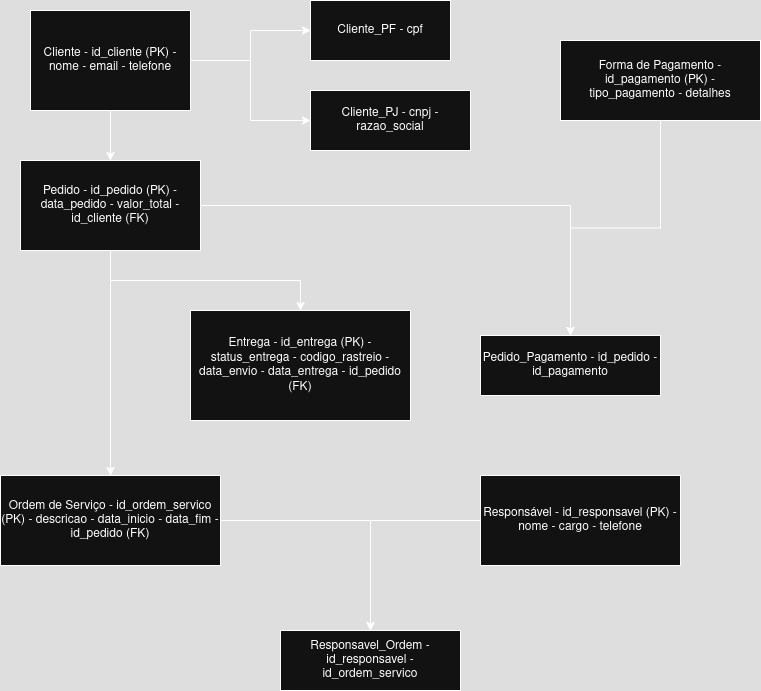

The diagram above was exported from draw.io. Its source (the exported page's mxGraphModel, read from the mxfile embedded in the PNG):
<mxGraphModel dx="874" dy="482" grid="1" gridSize="10" guides="1" tooltips="1" connect="1" arrows="1" fold="1" page="1" pageScale="1" pageWidth="827" pageHeight="1169" math="0" shadow="0">
  <root>
    <mxCell id="0" />
    <mxCell id="1" parent="0" />
    <mxCell id="cliente" value="Cliente - id_cliente (PK) - nome - email - telefone" style="shape=rectangle;whiteSpace=wrap;html=1;" parent="1" vertex="1">
      <mxGeometry x="40" y="30" width="160" height="100" as="geometry" />
    </mxCell>
    <mxCell id="cliente_pf" value="Cliente_PF - cpf" style="shape=rectangle;whiteSpace=wrap;html=1;" parent="1" vertex="1">
      <mxGeometry x="320" y="20" width="140" height="60" as="geometry" />
    </mxCell>
    <mxCell id="cliente_pj" value="Cliente_PJ - cnpj - razao_social" style="shape=rectangle;whiteSpace=wrap;html=1;" parent="1" vertex="1">
      <mxGeometry x="320" y="110" width="160" height="60" as="geometry" />
    </mxCell>
    <mxCell id="pedido" value="Pedido - id_pedido (PK) - data_pedido - valor_total - id_cliente (FK)" style="shape=rectangle;whiteSpace=wrap;html=1;" parent="1" vertex="1">
      <mxGeometry x="30" y="180" width="180" height="90" as="geometry" />
    </mxCell>
    <mxCell id="pagamento" value="Forma de Pagamento - id_pagamento (PK) - tipo_pagamento - detalhes" style="shape=rectangle;whiteSpace=wrap;html=1;" parent="1" vertex="1">
      <mxGeometry x="570" y="60" width="200" height="80" as="geometry" />
    </mxCell>
    <mxCell id="pedido_pagamento" value="Pedido_Pagamento - id_pedido - id_pagamento" style="shape=rectangle;whiteSpace=wrap;html=1;" parent="1" vertex="1">
      <mxGeometry x="490" y="355" width="180" height="60" as="geometry" />
    </mxCell>
    <mxCell id="entrega" value="Entrega - id_entrega (PK) - status_entrega - codigo_rastreio - data_envio - data_entrega - id_pedido (FK)" style="shape=rectangle;whiteSpace=wrap;html=1;" parent="1" vertex="1">
      <mxGeometry x="200" y="330" width="220" height="110" as="geometry" />
    </mxCell>
    <mxCell id="ordem" value="Ordem de Serviço - id_ordem_servico (PK) - descricao - data_inicio - data_fim - id_pedido (FK)" style="shape=rectangle;whiteSpace=wrap;html=1;" parent="1" vertex="1">
      <mxGeometry x="10" y="495" width="220" height="90" as="geometry" />
    </mxCell>
    <mxCell id="responsavel" value="Responsável - id_responsavel (PK) - nome - cargo - telefone" style="shape=rectangle;whiteSpace=wrap;html=1;" parent="1" vertex="1">
      <mxGeometry x="490" y="495" width="200" height="90" as="geometry" />
    </mxCell>
    <mxCell id="responsavel_ordem" value="Responsavel_Ordem - id_responsavel - id_ordem_servico" style="shape=rectangle;whiteSpace=wrap;html=1;" parent="1" vertex="1">
      <mxGeometry x="290" y="650" width="180" height="60" as="geometry" />
    </mxCell>
    <mxCell id="r1" style="edgeStyle=orthogonalEdgeStyle;rounded=0;" parent="1" source="cliente" target="pedido" edge="1">
      <mxGeometry relative="1" as="geometry" />
    </mxCell>
    <mxCell id="r2" style="edgeStyle=orthogonalEdgeStyle;rounded=0;" parent="1" source="pedido" target="pedido_pagamento" edge="1">
      <mxGeometry relative="1" as="geometry" />
    </mxCell>
    <mxCell id="r3" style="edgeStyle=orthogonalEdgeStyle;rounded=0;" parent="1" source="pagamento" target="pedido_pagamento" edge="1">
      <mxGeometry relative="1" as="geometry" />
    </mxCell>
    <mxCell id="r4" style="edgeStyle=orthogonalEdgeStyle;rounded=0;" parent="1" source="pedido" target="entrega" edge="1">
      <mxGeometry relative="1" as="geometry" />
    </mxCell>
    <mxCell id="r5" style="edgeStyle=orthogonalEdgeStyle;rounded=0;" parent="1" source="pedido" target="ordem" edge="1">
      <mxGeometry relative="1" as="geometry" />
    </mxCell>
    <mxCell id="r6" style="edgeStyle=orthogonalEdgeStyle;rounded=0;" parent="1" source="ordem" target="responsavel_ordem" edge="1">
      <mxGeometry relative="1" as="geometry" />
    </mxCell>
    <mxCell id="r7" style="edgeStyle=orthogonalEdgeStyle;rounded=0;" parent="1" source="responsavel" target="responsavel_ordem" edge="1">
      <mxGeometry relative="1" as="geometry" />
    </mxCell>
    <mxCell id="r8" style="edgeStyle=orthogonalEdgeStyle;rounded=0;" parent="1" source="cliente" target="cliente_pf" edge="1">
      <mxGeometry relative="1" as="geometry" />
    </mxCell>
    <mxCell id="r9" style="edgeStyle=orthogonalEdgeStyle;rounded=0;" parent="1" source="cliente" target="cliente_pj" edge="1">
      <mxGeometry relative="1" as="geometry" />
    </mxCell>
  </root>
</mxGraphModel>